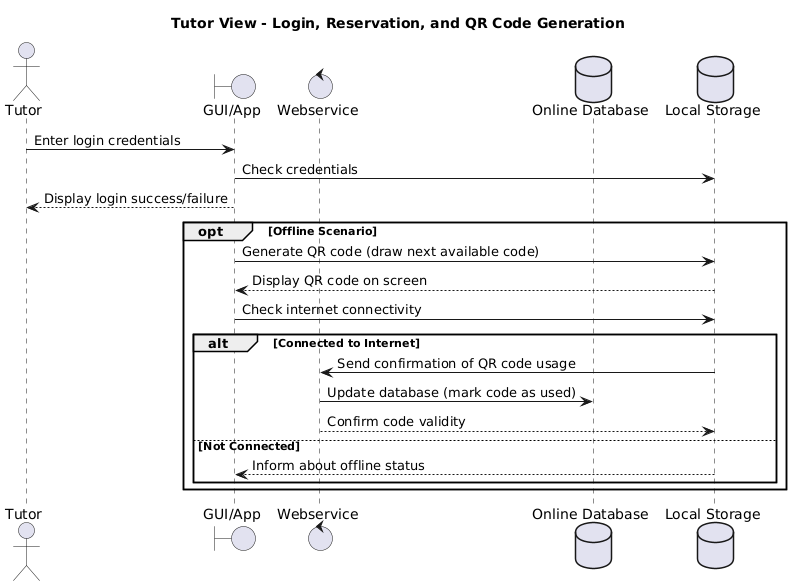

The diagram above was rendered by PlantUML. Its source (embedded in the PNG):
@startuml
title Tutor View - Login, Reservation, and QR Code Generation

actor "Tutor" as t
boundary "GUI/App" as gui
control "Webservice" as ws
database "Online Database" as db
database "Local Storage" as ls

t -> gui: Enter login credentials
gui -> ls: Check credentials
gui --> t: Display login success/failure

' Optional offline block
opt Offline Scenario
    gui -> ls: Generate QR code (draw next available code)
    ls --> gui: Display QR code on screen
    gui -> ls: Check internet connectivity
    alt Connected to Internet
        ls -> ws: Send confirmation of QR code usage
        ws -> db: Update database (mark code as used)
        ws --> ls: Confirm code validity
    else Not Connected
        ls --> gui: Inform about offline status
    end
end
@enduml